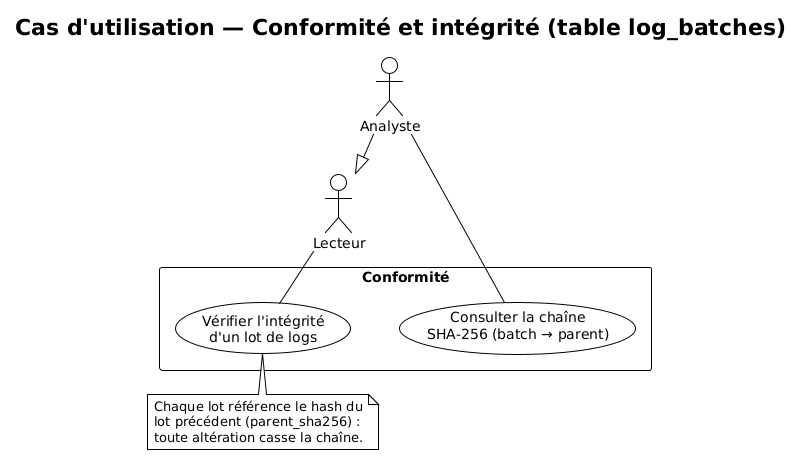

The diagram above was rendered by PlantUML. Its source (embedded in the PNG):
@startuml
!theme plain
skinparam nodesep 50
skinparam ranksep 40
title Cas d'utilisation — Conformité et intégrité (table log_batches)

actor Analyste
actor Lecteur

Analyste --|> Lecteur

rectangle "Conformité" {
  usecase "Vérifier l'intégrité\nd'un lot de logs" as UC1
  usecase "Consulter la chaîne\nSHA-256 (batch → parent)" as UC2
}

Lecteur -- UC1
Analyste -- UC2

note bottom of UC1
  Chaque lot référence le hash du
  lot précédent (parent_sha256) :
  toute altération casse la chaîne.
end note
@enduml